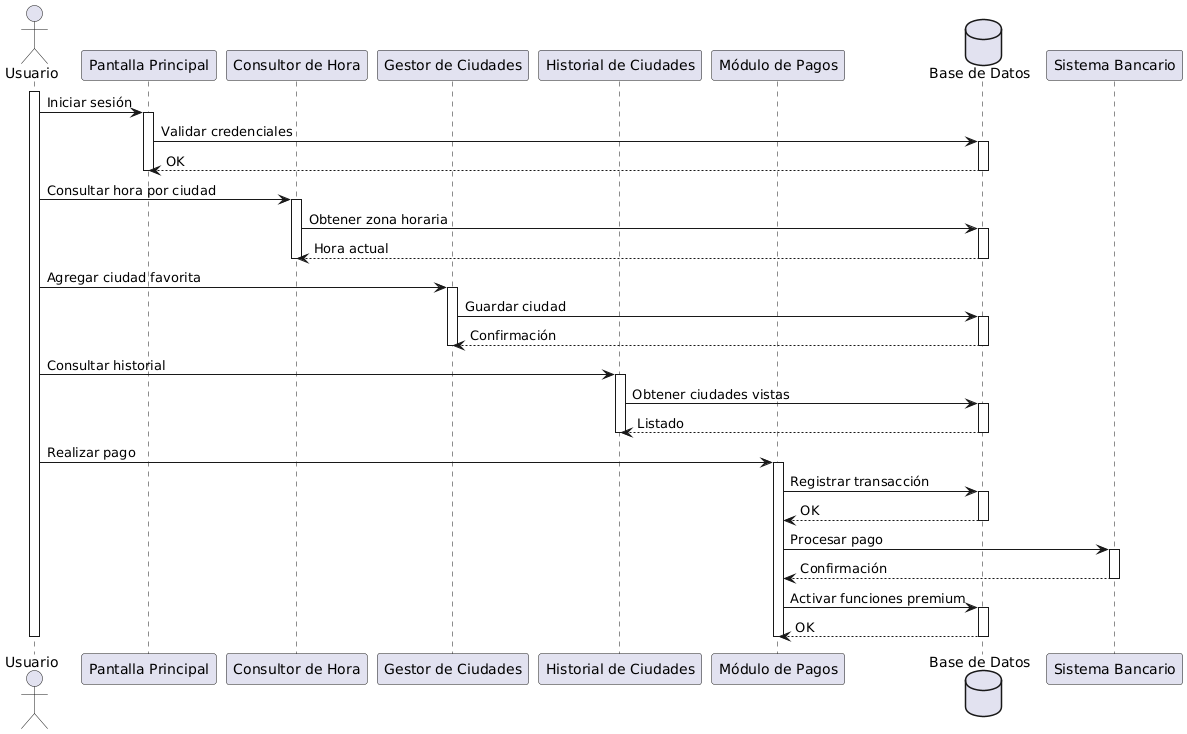

The diagram above was rendered by PlantUML. Its source (embedded in the PNG):
@startuml
actor Usuario as U

participant "Pantalla Principal" as PP
participant "Consultor de Hora" as CH
participant "Gestor de Ciudades" as GC
participant "Historial de Ciudades" as HC
participant "Módulo de Pagos" as MP
database "Base de Datos" as DB

activate U

U -> PP : Iniciar sesión
activate PP
PP -> DB : Validar credenciales
activate DB
DB --> PP : OK
deactivate DB
deactivate PP

U -> CH : Consultar hora por ciudad
activate CH
CH -> DB : Obtener zona horaria
activate DB
DB --> CH : Hora actual
deactivate DB
deactivate CH

U -> GC : Agregar ciudad favorita
activate GC
GC -> DB : Guardar ciudad
activate DB
DB --> GC : Confirmación
deactivate DB
deactivate GC

U -> HC : Consultar historial
activate HC
HC -> DB : Obtener ciudades vistas
activate DB
DB --> HC : Listado
deactivate DB
deactivate HC

U -> MP : Realizar pago
activate MP
MP -> DB : Registrar transacción
activate DB
DB --> MP : OK
deactivate DB
MP -> "Sistema Bancario" : Procesar pago
activate "Sistema Bancario"
"Sistema Bancario" --> MP : Confirmación
deactivate "Sistema Bancario"
MP -> DB : Activar funciones premium
activate DB
DB --> MP : OK
deactivate DB
deactivate MP

deactivate U
@enduml